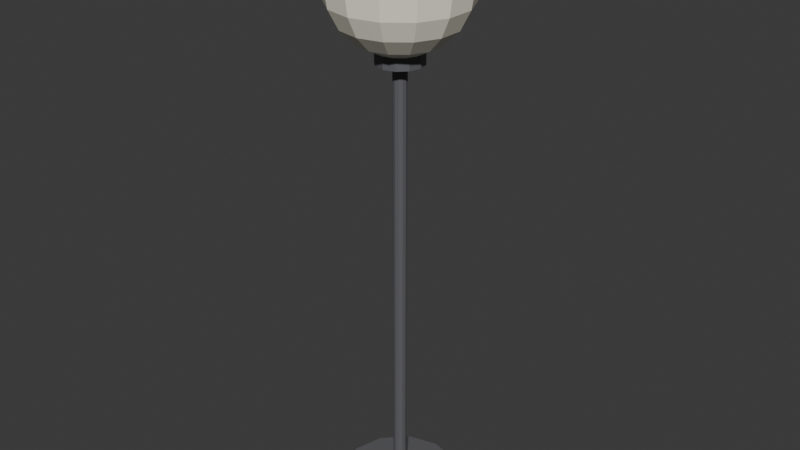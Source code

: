 # Source: ILU_Piso_Bola_v01.blend  (saved by Blender 4.2.66; exported with 4.5.12 LTS)
import bpy
from mathutils import Matrix  # noqa: F401  (used for matrix-valued properties, if any)

bpy.ops.wm.read_factory_settings(use_empty=True)
scene = bpy.context.scene
scene.name = 'Scene'

# ---- collections
col_collection = bpy.data.collections.new('Collection'); scene.collection.children.link(col_collection)

# ---- materials (node trees are filled in below, after node groups)
mat_polyroom_pbr = bpy.data.materials.new('Polyroom_PBR')

# ---- material node trees
mat_polyroom_pbr.use_nodes = True; mat_polyroom_pbr.node_tree.nodes.clear()
_N = mat_polyroom_pbr.node_tree.nodes; _L = mat_polyroom_pbr.node_tree.links
n0 = _N.new('ShaderNodeOutputMaterial'); n0.name = 'Material Output'; n0.location = (300, 0)
n1 = _N.new('ShaderNodeBsdfPrincipled'); n1.name = 'Principled BSDF'; n1.location = (0, 0)
n2 = _N.new('ShaderNodeVertexColor'); n2.name = 'Color Attribute'; n2.location = (-300, 0)
n2.layer_name = 'Color'
_L.new(n2.outputs[0], n1.inputs[0])
_L.new(n1.outputs[0], n0.inputs[0])
n0.is_active_output = True

# ---- world
world_world = bpy.data.worlds.new('World'); scene.world = world_world
world_world.use_nodes = True; world_world.node_tree.nodes.clear()
_N = world_world.node_tree.nodes; _L = world_world.node_tree.links
n0 = _N.new('ShaderNodeOutputWorld'); n0.name = 'World Output'; n0.location = (300, 300)
n1 = _N.new('ShaderNodeBackground'); n1.name = 'Background'; n1.location = (10, 300)
n1.inputs[0].default_value = (0.05088, 0.05088, 0.05088, 1.0)
_L.new(n1.outputs[0], n0.inputs[0])
n0.is_active_output = True
world_world.color = (0.05088, 0.05088, 0.05088)
world_world.sun_shadow_jitter_overblur = 0.0

# ---- meshes
me_ilu_piso_bola_v01_mesh = bpy.data.meshes.new('ILU_Piso_Bola_v01_Mesh')
me_ilu_piso_bola_v01_mesh.from_pydata([(0.0, 0.16, 0.0), (0.0, 0.16, 0.03), (0.08, 0.1386, 0.0), (0.08, 0.1386, 0.03), (0.1386, 0.08, 0.0), (0.1386, 0.08, 0.03), (0.16, 0.0, 0.0), (0.16, 0.0, 0.03), (0.1386, -0.08, 0.0), (0.1386, -0.08, 0.03), (0.08, -0.1386, 0.0), (0.08, -0.1386, 0.03), (0.0, -0.16, 0.0), (0.0, -0.16, 0.03), (-0.08, -0.1386, 0.0), (-0.08, -0.1386, 0.03), (-0.1386, -0.08, 0.0), (-0.1386, -0.08, 0.03), (-0.16, 0.0, 0.0), (-0.16, 0.0, 0.03), (-0.1386, 0.08, 0.0), (-0.1386, 0.08, 0.03), (-0.08, 0.1386, 0.0), (-0.08, 0.1386, 0.03), (0.0, 0.018, 0.03), (0.0, 0.018, 1.23), (0.009, 0.01559, 0.03), (0.009, 0.01559, 1.23), (0.01559, 0.009, 0.03), (0.01559, 0.009, 1.23), (0.018, 0.0, 0.03), (0.018, 0.0, 1.23), (0.01559, -0.009, 0.03), (0.01559, -0.009, 1.23), (0.009, -0.01559, 0.03), (0.009, -0.01559, 1.23), (0.0, -0.018, 0.03), (0.0, -0.018, 1.23), (-0.009, -0.01559, 0.03), (-0.009, -0.01559, 1.23), (-0.01559, -0.009, 0.03), (-0.01559, -0.009, 1.23), (-0.018, 0.0, 0.03), (-0.018, 0.0, 1.23), (-0.01559, 0.009, 0.03), (-0.01559, 0.009, 1.23), (-0.009, 0.01559, 0.03), (-0.009, 0.01559, 1.23), (0.0, 0.1456, 1.506), (0.0, 0.1712, 1.456), (0.0, 0.18, 1.4), (0.0, 0.1712, 1.344), (0.0, 0.1058, 1.254), (0.0, 0.05562, 1.229), (0.0, 0.0, 1.58), (0.02413, 0.05011, 1.571), (0.04591, 0.09532, 1.546), (0.06318, 0.1312, 1.506), (0.07428, 0.1542, 1.456), (0.0781, 0.1622, 1.4), (0.07428, 0.1542, 1.344), (0.06318, 0.1312, 1.294), (0.04591, 0.09532, 1.254), (0.02413, 0.05011, 1.229), (0.04349, 0.03468, 1.571), (0.08272, 0.06597, 1.546), (0.1139, 0.09079, 1.506), (0.1338, 0.1067, 1.456), (0.1407, 0.1122, 1.4), (0.1338, 0.1067, 1.344), (0.1139, 0.09079, 1.294), (0.08272, 0.06597, 1.254), (0.04349, 0.03468, 1.229), (0.05423, 0.01238, 1.571), (0.1031, 0.02354, 1.546), (0.142, 0.0324, 1.506), (0.1669, 0.03809, 1.456), (0.1755, 0.04005, 1.4), (0.1669, 0.03809, 1.344), (0.142, 0.0324, 1.294), (0.1031, 0.02354, 1.254), (0.05423, 0.01238, 1.229), (0.05423, -0.01238, 1.571), (0.1031, -0.02354, 1.546), (0.142, -0.0324, 1.506), (0.1669, -0.03809, 1.456), (0.1755, -0.04005, 1.4), (0.1669, -0.03809, 1.344), (0.142, -0.0324, 1.294), (0.1031, -0.02354, 1.254), (0.05423, -0.01238, 1.229), (0.04349, -0.03468, 1.571), (0.08272, -0.06597, 1.546), (0.1139, -0.09079, 1.506), (0.1338, -0.1067, 1.456), (0.1407, -0.1122, 1.4), (0.1338, -0.1067, 1.344), (0.1139, -0.09079, 1.294), (0.08272, -0.06597, 1.254), (0.04349, -0.03468, 1.229), (0.02413, -0.05011, 1.571), (0.04591, -0.09532, 1.546), (0.06318, -0.1312, 1.506), (0.07428, -0.1542, 1.456), (0.0781, -0.1622, 1.4), (0.07428, -0.1542, 1.344), (0.06318, -0.1312, 1.294), (0.04591, -0.09532, 1.254), (0.02413, -0.05011, 1.229), (-7.451e-09, -0.05562, 1.571), (-2.98e-08, -0.1058, 1.546), (-1.863e-08, -0.1456, 1.506), (-1.49e-08, -0.1712, 1.456), (-5.215e-08, -0.18, 1.4), (-1.49e-08, -0.1712, 1.344), (-1.863e-08, -0.1456, 1.294), (-2.98e-08, -0.1058, 1.254), (-7.451e-09, -0.05562, 1.229), (-0.02413, -0.05011, 1.571), (-0.04591, -0.09532, 1.546), (-0.06318, -0.1312, 1.506), (-0.07428, -0.1542, 1.456), (-0.0781, -0.1622, 1.4), (-0.07428, -0.1542, 1.344), (-0.06318, -0.1312, 1.294), (-0.04591, -0.09532, 1.254), (-0.02413, -0.05011, 1.229), (-0.04349, -0.03468, 1.571), (-0.08272, -0.06597, 1.546), (-0.1139, -0.09079, 1.506), (-0.1338, -0.1067, 1.456), (-0.1407, -0.1122, 1.4), (-0.1338, -0.1067, 1.344), (-0.1139, -0.09079, 1.294), (-0.08272, -0.06597, 1.254), (-0.04349, -0.03468, 1.229), (0.0, 0.0, 1.22), (-0.05423, -0.01238, 1.571), (-0.1031, -0.02354, 1.546), (-0.142, -0.0324, 1.506), (-0.1669, -0.03809, 1.456), (-0.1755, -0.04005, 1.4), (-0.1669, -0.03809, 1.344), (-0.142, -0.0324, 1.294), (-0.1031, -0.02354, 1.254), (-0.05423, -0.01238, 1.229), (-0.05423, 0.01238, 1.571), (-0.1031, 0.02354, 1.546), (-0.142, 0.0324, 1.506), (-0.1669, 0.03809, 1.456), (-0.1755, 0.04005, 1.4), (-0.1669, 0.03809, 1.344), (-0.142, 0.0324, 1.294), (-0.1031, 0.02354, 1.254), (-0.05423, 0.01238, 1.229), (-0.04349, 0.03468, 1.571), (-0.08272, 0.06597, 1.546), (-0.1139, 0.09079, 1.506), (-0.1338, 0.1067, 1.456), (-0.1407, 0.1122, 1.4), (-0.1338, 0.1067, 1.344), (-0.1139, 0.09079, 1.294), (-0.08272, 0.06597, 1.254), (-0.04349, 0.03468, 1.229), (-0.02413, 0.05011, 1.571), (-0.04591, 0.09532, 1.546), (-0.06318, 0.1312, 1.506), (-0.07428, 0.1542, 1.456), (-0.0781, 0.1622, 1.4), (-0.07428, 0.1542, 1.344), (-0.06318, 0.1312, 1.294), (-0.04591, 0.09532, 1.254), (-0.02413, 0.05011, 1.229), (1.118e-08, 0.05562, 1.571), (4.843e-08, 0.1058, 1.546), (3.725e-08, 0.1456, 1.294), (0.0, 0.06, 1.2), (0.0, 0.06, 1.24), (0.03, 0.05196, 1.2), (0.03, 0.05196, 1.24), (0.05196, 0.03, 1.2), (0.05196, 0.03, 1.24), (0.06, 0.0, 1.2), (0.06, 0.0, 1.24), (0.05196, -0.03, 1.2), (0.05196, -0.03, 1.24), (0.03, -0.05196, 1.2), (0.03, -0.05196, 1.24), (0.0, -0.06, 1.2), (0.0, -0.06, 1.24), (-0.03, -0.05196, 1.2), (-0.03, -0.05196, 1.24), (-0.05196, -0.03, 1.2), (-0.05196, -0.03, 1.24), (-0.06, 0.0, 1.2), (-0.06, 0.0, 1.24), (-0.05196, 0.03, 1.2), (-0.05196, 0.03, 1.24), (-0.03, 0.05196, 1.2), (-0.03, 0.05196, 1.24)], [], [(0, 1, 3, 2), (2, 3, 5, 4), (4, 5, 7, 6), (6, 7, 9, 8), (8, 9, 11, 10), (10, 11, 13, 12), (12, 13, 15, 14), (14, 15, 17, 16), (16, 17, 19, 18), (18, 19, 21, 20), (3, 1, 23, 21, 19, 17, 15, 13, 11, 9, 7, 5), (20, 21, 23, 22), (22, 23, 1, 0), (0, 2, 4, 6, 8, 10, 12, 14, 16, 18, 20, 22), (24, 25, 27, 26), (26, 27, 29, 28), (28, 29, 31, 30), (30, 31, 33, 32), (32, 33, 35, 34), (34, 35, 37, 36), (36, 37, 39, 38), (38, 39, 41, 40), (40, 41, 43, 42), (42, 43, 45, 44), (27, 25, 47, 45, 43, 41, 39, 37, 35, 33, 31, 29), (44, 45, 47, 46), (46, 47, 25, 24), (24, 26, 28, 30, 32, 34, 36, 38, 40, 42, 44, 46), (50, 49, 58, 59), (174, 173, 55, 56), (53, 52, 62, 63), (51, 50, 59, 60), (48, 174, 56, 57), (136, 53, 63), (175, 51, 60, 61), (49, 48, 57, 58), (173, 54, 55), (52, 175, 61, 62), (59, 58, 67, 68), (56, 55, 64, 65), (63, 62, 71, 72), (60, 59, 68, 69), (57, 56, 65, 66), (136, 63, 72), (61, 60, 69, 70), (58, 57, 66, 67), (55, 54, 64), (62, 61, 70, 71), (64, 54, 73), (71, 70, 79, 80), (68, 67, 76, 77), (65, 64, 73, 74), (72, 71, 80, 81), (69, 68, 77, 78), (66, 65, 74, 75), (136, 72, 81), (70, 69, 78, 79), (67, 66, 75, 76), (76, 75, 84, 85), (73, 54, 82), (80, 79, 88, 89), (77, 76, 85, 86), (74, 73, 82, 83), (81, 80, 89, 90), (78, 77, 86, 87), (75, 74, 83, 84), (136, 81, 90), (79, 78, 87, 88), (136, 90, 99), (88, 87, 96, 97), (85, 84, 93, 94), (82, 54, 91), (89, 88, 97, 98), (86, 85, 94, 95), (83, 82, 91, 92), (90, 89, 98, 99), (87, 86, 95, 96), (84, 83, 92, 93), (96, 95, 104, 105), (93, 92, 101, 102), (136, 99, 108), (97, 96, 105, 106), (94, 93, 102, 103), (91, 54, 100), (98, 97, 106, 107), (95, 94, 103, 104), (92, 91, 100, 101), (99, 98, 107, 108), (101, 100, 109, 110), (108, 107, 116, 117), (105, 104, 113, 114), (102, 101, 110, 111), (136, 108, 117), (106, 105, 114, 115), (103, 102, 111, 112), (100, 54, 109), (107, 106, 115, 116), (104, 103, 112, 113), (113, 112, 121, 122), (110, 109, 118, 119), (117, 116, 125, 126), (114, 113, 122, 123), (111, 110, 119, 120), (136, 117, 126), (115, 114, 123, 124), (112, 111, 120, 121), (109, 54, 118), (116, 115, 124, 125), (118, 54, 127), (125, 124, 133, 134), (122, 121, 130, 131), (119, 118, 127, 128), (126, 125, 134, 135), (123, 122, 131, 132), (120, 119, 128, 129), (136, 126, 135), (124, 123, 132, 133), (121, 120, 129, 130), (133, 132, 142, 143), (130, 129, 139, 140), (127, 54, 137), (134, 133, 143, 144), (131, 130, 140, 141), (128, 127, 137, 138), (135, 134, 144, 145), (132, 131, 141, 142), (129, 128, 138, 139), (136, 135, 145), (139, 138, 147, 148), (136, 145, 154), (143, 142, 151, 152), (140, 139, 148, 149), (137, 54, 146), (144, 143, 152, 153), (141, 140, 149, 150), (138, 137, 146, 147), (145, 144, 153, 154), (142, 141, 150, 151), (151, 150, 159, 160), (148, 147, 156, 157), (136, 154, 163), (152, 151, 160, 161), (149, 148, 157, 158), (146, 54, 155), (153, 152, 161, 162), (150, 149, 158, 159), (147, 146, 155, 156), (154, 153, 162, 163), (156, 155, 164, 165), (163, 162, 171, 172), (160, 159, 168, 169), (157, 156, 165, 166), (136, 163, 172), (161, 160, 169, 170), (158, 157, 166, 167), (155, 54, 164), (162, 161, 170, 171), (159, 158, 167, 168), (171, 170, 175, 52), (168, 167, 49, 50), (165, 164, 173, 174), (172, 171, 52, 53), (169, 168, 50, 51), (166, 165, 174, 48), (136, 172, 53), (170, 169, 51, 175), (167, 166, 48, 49), (164, 54, 173), (176, 177, 179, 178), (178, 179, 181, 180), (180, 181, 183, 182), (182, 183, 185, 184), (184, 185, 187, 186), (186, 187, 189, 188), (188, 189, 191, 190), (190, 191, 193, 192), (192, 193, 195, 194), (194, 195, 197, 196), (179, 177, 199, 197, 195, 193, 191, 189, 187, 185, 183, 181), (196, 197, 199, 198), (198, 199, 177, 176), (176, 178, 180, 182, 184, 186, 188, 190, 192, 194, 196, 198)])
_uv = me_ilu_piso_bola_v01_mesh.uv_layers.new(name='UVMap')
_uv.uv.foreach_set('vector', [0.1642, 0.3987, 0.1478, 0.3987, 0.1478, 0.3591, 0.1642, 0.3591, 0.4929, 0.26, 0.4764, 0.26, 0.4764, 0.2212, 0.4929, 0.2212, 0.4929, 0.2212, 0.4764, 0.2212, 0.4764, 0.1759, 0.4929, 0.1759, 0.4929, 0.1759, 0.4764, 0.1759, 0.4764, 0.1363, 0.4929, 0.1363, 0.4929, 0.1279, 0.4764, 0.1279, 0.4764, 0.08911, 0.4929, 0.08911, 0.4929, 0.08911, 0.4764, 0.08911, 0.4764, 0.04382, 0.4929, 0.04382, 0.4929, 0.04382, 0.4764, 0.04382, 0.4764, 0.0042, 0.4929, 0.0042, 0.5177, 0.1279, 0.5013, 0.1279, 0.5013, 0.08911, 0.5177, 0.08911, 0.5177, 0.08911, 0.5013, 0.08911, 0.5013, 0.04382, 0.5177, 0.04382, 0.5177, 0.04382, 0.5013, 0.04382, 0.5013, 0.0042, 0.5177, 0.0042, 0.02685, 0.1506, 0.0042, 0.1114, 0.0042, 0.06607, 0.02685, 0.02685, 0.06607, 0.0042, 0.1114, 0.0042, 0.1506, 0.02685, 0.1732, 0.06607, 0.1732, 0.1114, 0.1506, 0.1506, 0.1114, 0.1732, 0.06607, 0.1732, 0.1642, 0.4828, 0.1478, 0.4828, 0.1478, 0.444, 0.1642, 0.444, 0.1642, 0.444, 0.1478, 0.444, 0.1478, 0.3987, 0.1642, 0.3987, 0.0042, 0.2888, 0.0042, 0.2435, 0.02685, 0.2043, 0.06607, 0.1816, 0.1114, 0.1816, 0.1506, 0.2043, 0.1732, 0.2435, 0.1732, 0.2888, 0.1506, 0.328, 0.1114, 0.3507, 0.06607, 0.3507, 0.02685, 0.328, 0.5157, 0.9958, 0.5157, 0.3396, 0.5201, 0.3396, 0.5201, 0.9958, 0.5509, 0.9958, 0.5509, 0.3396, 0.5552, 0.3396, 0.5552, 0.9958, 0.5552, 0.9958, 0.5552, 0.3396, 0.5603, 0.3396, 0.5603, 0.9958, 0.5603, 0.9958, 0.5603, 0.3396, 0.5648, 0.3396, 0.5648, 0.9958, 0.5285, 0.9958, 0.5285, 0.3396, 0.5329, 0.3396, 0.5329, 0.9958, 0.5329, 0.9958, 0.5329, 0.3396, 0.538, 0.3396, 0.538, 0.9958, 0.538, 0.9958, 0.538, 0.3396, 0.5425, 0.3396, 0.5425, 0.9958, 0.5732, 0.9958, 0.5732, 0.3396, 0.5775, 0.3396, 0.5775, 0.9958, 0.5775, 0.9958, 0.5775, 0.3396, 0.5826, 0.3396, 0.5826, 0.9958, 0.5826, 0.9958, 0.5826, 0.3396, 0.5871, 0.3396, 0.5871, 0.9958, 0.4834, 0.2875, 0.479, 0.2849, 0.4764, 0.2805, 0.4764, 0.2754, 0.479, 0.271, 0.4834, 0.2684, 0.4885, 0.2684, 0.4929, 0.271, 0.4955, 0.2754, 0.4955, 0.2805, 0.4929, 0.2849, 0.4885, 0.2875, 0.5062, 0.9958, 0.5062, 0.3396, 0.5106, 0.3396, 0.5106, 0.9958, 0.5106, 0.9958, 0.5106, 0.3396, 0.5157, 0.3396, 0.5157, 0.9958, 0.479, 0.3123, 0.4764, 0.3079, 0.4764, 0.3028, 0.479, 0.2984, 0.4834, 0.2959, 0.4885, 0.2959, 0.4929, 0.2984, 0.4955, 0.3028, 0.4955, 0.3079, 0.4929, 0.3123, 0.4885, 0.3149, 0.4834, 0.3149, 0.429, 0.2515, 0.4278, 0.2211, 0.465, 0.2211, 0.468, 0.2515, 0.2844, 0.136, 0.2725, 0.1112, 0.2831, 0.1028, 0.3045, 0.1199, 0.2355, 0.2705, 0.214, 0.2876, 0.2029, 0.2644, 0.2296, 0.2583, 0.4278, 0.2819, 0.429, 0.2515, 0.468, 0.2515, 0.465, 0.2819, 0.2938, 0.1556, 0.2844, 0.136, 0.3045, 0.1199, 0.3215, 0.1335, 0.2593, 0.2515, 0.2355, 0.2705, 0.2296, 0.2583, 0.4244, 0.3094, 0.4278, 0.2819, 0.465, 0.2819, 0.456, 0.3094, 0.4278, 0.2211, 0.4244, 0.1937, 0.456, 0.1937, 0.465, 0.2211, 0.2725, 0.1112, 0.2593, 0.08384, 0.2831, 0.1028, 0.214, 0.2876, 0.197, 0.3012, 0.1816, 0.2692, 0.2029, 0.2644, 0.1816, 0.4192, 0.1853, 0.3888, 0.2184, 0.3888, 0.2164, 0.4192, 0.3045, 0.1199, 0.2831, 0.1028, 0.2889, 0.09061, 0.3157, 0.09671, 0.2296, 0.2583, 0.2029, 0.2644, 0.2029, 0.2386, 0.2296, 0.2447, 0.1853, 0.4496, 0.1816, 0.4192, 0.2164, 0.4192, 0.2184, 0.4496, 0.3215, 0.1335, 0.3045, 0.1199, 0.3157, 0.09671, 0.3369, 0.1016, 0.2593, 0.2515, 0.2296, 0.2583, 0.2296, 0.2447, 0.1961, 0.477, 0.1853, 0.4496, 0.2184, 0.4496, 0.2242, 0.477, 0.1853, 0.3888, 0.1961, 0.3613, 0.2242, 0.3613, 0.2184, 0.3888, 0.2831, 0.1028, 0.2593, 0.08384, 0.2889, 0.09061, 0.2029, 0.2644, 0.1816, 0.2692, 0.1816, 0.2338, 0.2029, 0.2386, 0.2889, 0.09061, 0.2593, 0.08384, 0.2889, 0.07707, 0.2333, 0.4988, 0.2242, 0.477, 0.2589, 0.477, 0.2585, 0.4988, 0.2164, 0.4192, 0.2184, 0.3888, 0.2592, 0.3888, 0.2593, 0.4192, 0.3157, 0.09671, 0.2889, 0.09061, 0.2889, 0.07707, 0.3157, 0.07096, 0.2296, 0.2447, 0.2029, 0.2386, 0.214, 0.2154, 0.2355, 0.2325, 0.2184, 0.4496, 0.2164, 0.4192, 0.2593, 0.4192, 0.2592, 0.4496, 0.2242, 0.3613, 0.2333, 0.3396, 0.2585, 0.3396, 0.2589, 0.3613, 0.2593, 0.2515, 0.2296, 0.2447, 0.2355, 0.2325, 0.2242, 0.477, 0.2184, 0.4496, 0.2592, 0.4496, 0.2589, 0.477, 0.2184, 0.3888, 0.2242, 0.3613, 0.2589, 0.3613, 0.2592, 0.3888, 0.2592, 0.3888, 0.2589, 0.3613, 0.2933, 0.3613, 0.2996, 0.3888, 0.2889, 0.07707, 0.2593, 0.08384, 0.2831, 0.06487, 0.214, 0.2154, 0.197, 0.2019, 0.2247, 0.1798, 0.2342, 0.1994, 0.2593, 0.4192, 0.2592, 0.3888, 0.2996, 0.3888, 0.3018, 0.4192, 0.3157, 0.07096, 0.2889, 0.07707, 0.2831, 0.06487, 0.3045, 0.04776, 0.2355, 0.2325, 0.214, 0.2154, 0.2342, 0.1994, 0.2461, 0.2241, 0.2592, 0.4496, 0.2593, 0.4192, 0.3018, 0.4192, 0.2996, 0.4496, 0.3369, 0.06612, 0.3157, 0.07096, 0.3045, 0.04776, 0.3215, 0.03418, 0.2593, 0.2515, 0.2355, 0.2325, 0.2461, 0.2241, 0.2589, 0.477, 0.2592, 0.4496, 0.2996, 0.4496, 0.2933, 0.477, 0.2593, 0.2515, 0.2461, 0.2241, 0.2593, 0.2211, 0.2933, 0.477, 0.2996, 0.4496, 0.3317, 0.4496, 0.3206, 0.477, 0.2996, 0.3888, 0.2933, 0.3613, 0.3206, 0.3613, 0.3317, 0.3888, 0.2831, 0.06487, 0.2593, 0.08384, 0.2725, 0.05643, 0.2342, 0.1994, 0.2247, 0.1798, 0.2593, 0.1719, 0.2593, 0.1937, 0.3018, 0.4192, 0.2996, 0.3888, 0.3317, 0.3888, 0.3355, 0.4192, 0.3045, 0.04776, 0.2831, 0.06487, 0.2725, 0.05643, 0.2844, 0.03171, 0.2461, 0.2241, 0.2342, 0.1994, 0.2593, 0.1937, 0.2593, 0.2211, 0.2996, 0.4496, 0.3018, 0.4192, 0.3355, 0.4192, 0.3317, 0.4496, 0.3215, 0.03418, 0.3045, 0.04776, 0.2844, 0.03171, 0.2938, 0.01209, 0.3482, 0.1143, 0.3453, 0.08384, 0.3852, 0.08384, 0.3861, 0.1143, 0.2938, 0.01209, 0.2844, 0.03171, 0.2593, 0.02598, 0.2593, 0.0042, 0.2593, 0.2515, 0.2593, 0.2211, 0.2725, 0.2241, 0.3567, 0.1417, 0.3482, 0.1143, 0.3861, 0.1143, 0.389, 0.1417, 0.3482, 0.05342, 0.3567, 0.02598, 0.389, 0.02598, 0.3861, 0.05342, 0.2725, 0.05643, 0.2593, 0.08384, 0.2593, 0.05342, 0.2593, 0.1937, 0.2593, 0.1719, 0.2938, 0.1798, 0.2844, 0.1994, 0.3453, 0.08384, 0.3482, 0.05342, 0.3861, 0.05342, 0.3852, 0.08384, 0.2844, 0.03171, 0.2725, 0.05643, 0.2593, 0.05342, 0.2593, 0.02598, 0.2593, 0.2211, 0.2593, 0.1937, 0.2844, 0.1994, 0.2725, 0.2241, 0.2593, 0.02598, 0.2593, 0.05342, 0.2461, 0.05643, 0.2342, 0.03171, 0.2725, 0.2241, 0.2844, 0.1994, 0.3045, 0.2154, 0.2831, 0.2325, 0.3861, 0.1143, 0.3852, 0.08384, 0.429, 0.08384, 0.4278, 0.1143, 0.389, 0.02598, 0.3934, 0.0042, 0.4191, 0.0042, 0.4244, 0.02598, 0.2593, 0.2515, 0.2725, 0.2241, 0.2831, 0.2325, 0.389, 0.1417, 0.3861, 0.1143, 0.4278, 0.1143, 0.4244, 0.1417, 0.3861, 0.05342, 0.389, 0.02598, 0.4244, 0.02598, 0.4278, 0.05342, 0.2593, 0.05342, 0.2593, 0.08384, 0.2461, 0.05643, 0.3934, 0.1635, 0.389, 0.1417, 0.4244, 0.1417, 0.4191, 0.1635, 0.3852, 0.08384, 0.3861, 0.05342, 0.4278, 0.05342, 0.429, 0.08384, 0.429, 0.08384, 0.4278, 0.05342, 0.465, 0.05342, 0.468, 0.08384, 0.2342, 0.03171, 0.2461, 0.05643, 0.2355, 0.06487, 0.214, 0.04776, 0.2831, 0.2325, 0.3045, 0.2154, 0.3157, 0.2386, 0.2889, 0.2447, 0.4278, 0.1143, 0.429, 0.08384, 0.468, 0.08384, 0.465, 0.1143, 0.2247, 0.01209, 0.2342, 0.03171, 0.214, 0.04776, 0.197, 0.03418, 0.2593, 0.2515, 0.2831, 0.2325, 0.2889, 0.2447, 0.4244, 0.1417, 0.4278, 0.1143, 0.465, 0.1143, 0.456, 0.1417, 0.4278, 0.05342, 0.4244, 0.02598, 0.456, 0.02598, 0.465, 0.05342, 0.2461, 0.05643, 0.2593, 0.08384, 0.2355, 0.06487, 0.3045, 0.2154, 0.3215, 0.2019, 0.3369, 0.2338, 0.3157, 0.2386, 0.2355, 0.06487, 0.2593, 0.08384, 0.2296, 0.07707, 0.3157, 0.2386, 0.3369, 0.2338, 0.3369, 0.2692, 0.3157, 0.2644, 0.3439, 0.4192, 0.3476, 0.3888, 0.3807, 0.3888, 0.3787, 0.4192, 0.214, 0.04776, 0.2355, 0.06487, 0.2296, 0.07707, 0.2029, 0.07096, 0.2889, 0.2447, 0.3157, 0.2386, 0.3157, 0.2644, 0.2889, 0.2583, 0.3476, 0.4496, 0.3439, 0.4192, 0.3787, 0.4192, 0.3807, 0.4496, 0.197, 0.03418, 0.214, 0.04776, 0.2029, 0.07096, 0.1816, 0.06612, 0.2593, 0.2515, 0.2889, 0.2447, 0.2889, 0.2583, 0.3584, 0.477, 0.3476, 0.4496, 0.3807, 0.4496, 0.3865, 0.477, 0.3476, 0.3888, 0.3584, 0.3613, 0.3865, 0.3613, 0.3807, 0.3888, 0.3865, 0.477, 0.3807, 0.4496, 0.4215, 0.4496, 0.4212, 0.477, 0.3807, 0.3888, 0.3865, 0.3613, 0.4212, 0.3613, 0.4215, 0.3888, 0.2296, 0.07707, 0.2593, 0.08384, 0.2296, 0.09061, 0.3956, 0.4988, 0.3865, 0.477, 0.4212, 0.477, 0.4208, 0.4988, 0.3787, 0.4192, 0.3807, 0.3888, 0.4215, 0.3888, 0.4216, 0.4192, 0.2029, 0.07096, 0.2296, 0.07707, 0.2296, 0.09061, 0.2029, 0.09671, 0.2889, 0.2583, 0.3157, 0.2644, 0.3045, 0.2876, 0.2831, 0.2705, 0.3807, 0.4496, 0.3787, 0.4192, 0.4216, 0.4192, 0.4215, 0.4496, 0.3865, 0.3613, 0.3956, 0.3396, 0.4208, 0.3396, 0.4212, 0.3613, 0.2593, 0.2515, 0.2889, 0.2583, 0.2831, 0.2705, 0.1816, 0.1016, 0.2029, 0.09671, 0.214, 0.1199, 0.197, 0.1335, 0.2593, 0.2515, 0.2831, 0.2705, 0.2725, 0.2789, 0.4212, 0.477, 0.4215, 0.4496, 0.4619, 0.4496, 0.4556, 0.477, 0.4215, 0.3888, 0.4212, 0.3613, 0.4556, 0.3613, 0.4619, 0.3888, 0.2296, 0.09061, 0.2593, 0.08384, 0.2355, 0.1028, 0.3045, 0.2876, 0.3215, 0.3012, 0.2938, 0.3233, 0.2844, 0.3036, 0.4216, 0.4192, 0.4215, 0.3888, 0.4619, 0.3888, 0.4641, 0.4192, 0.2029, 0.09671, 0.2296, 0.09061, 0.2355, 0.1028, 0.214, 0.1199, 0.2831, 0.2705, 0.3045, 0.2876, 0.2844, 0.3036, 0.2725, 0.2789, 0.4215, 0.4496, 0.4216, 0.4192, 0.4641, 0.4192, 0.4619, 0.4496, 0.4619, 0.4496, 0.4641, 0.4192, 0.4978, 0.4192, 0.494, 0.4496, 0.197, 0.1335, 0.214, 0.1199, 0.2342, 0.136, 0.2247, 0.1556, 0.2593, 0.2515, 0.2725, 0.2789, 0.2593, 0.2819, 0.4556, 0.477, 0.4619, 0.4496, 0.494, 0.4496, 0.4829, 0.477, 0.4619, 0.3888, 0.4556, 0.3613, 0.4829, 0.3613, 0.494, 0.3888, 0.2355, 0.1028, 0.2593, 0.08384, 0.2461, 0.1112, 0.2844, 0.3036, 0.2938, 0.3233, 0.2593, 0.3312, 0.2593, 0.3094, 0.4641, 0.4192, 0.4619, 0.3888, 0.494, 0.3888, 0.4978, 0.4192, 0.214, 0.1199, 0.2355, 0.1028, 0.2461, 0.1112, 0.2342, 0.136, 0.2725, 0.2789, 0.2844, 0.3036, 0.2593, 0.3094, 0.2593, 0.2819, 0.2342, 0.136, 0.2461, 0.1112, 0.2593, 0.1143, 0.2593, 0.1417, 0.2593, 0.2819, 0.2593, 0.3094, 0.2342, 0.3036, 0.2461, 0.2789, 0.3482, 0.2819, 0.3453, 0.2515, 0.3852, 0.2515, 0.3861, 0.2819, 0.2247, 0.1556, 0.2342, 0.136, 0.2593, 0.1417, 0.2593, 0.1635, 0.2593, 0.2515, 0.2593, 0.2819, 0.2461, 0.2789, 0.3567, 0.3094, 0.3482, 0.2819, 0.3861, 0.2819, 0.389, 0.3094, 0.3482, 0.2211, 0.3567, 0.1937, 0.389, 0.1937, 0.3861, 0.2211, 0.2461, 0.1112, 0.2593, 0.08384, 0.2593, 0.1143, 0.2593, 0.3094, 0.2593, 0.3312, 0.2247, 0.3233, 0.2342, 0.3036, 0.3453, 0.2515, 0.3482, 0.2211, 0.3861, 0.2211, 0.3852, 0.2515, 0.3934, 0.3312, 0.389, 0.3094, 0.4244, 0.3094, 0.4191, 0.3312, 0.3852, 0.2515, 0.3861, 0.2211, 0.4278, 0.2211, 0.429, 0.2515, 0.2593, 0.1417, 0.2593, 0.1143, 0.2725, 0.1112, 0.2844, 0.136, 0.2461, 0.2789, 0.2342, 0.3036, 0.214, 0.2876, 0.2355, 0.2705, 0.3861, 0.2819, 0.3852, 0.2515, 0.429, 0.2515, 0.4278, 0.2819, 0.389, 0.1937, 0.3934, 0.1719, 0.4191, 0.1719, 0.4244, 0.1937, 0.2593, 0.2515, 0.2461, 0.2789, 0.2355, 0.2705, 0.389, 0.3094, 0.3861, 0.2819, 0.4278, 0.2819, 0.4244, 0.3094, 0.3861, 0.2211, 0.389, 0.1937, 0.4244, 0.1937, 0.4278, 0.2211, 0.2593, 0.1143, 0.2593, 0.08384, 0.2725, 0.1112, 0.02608, 0.4457, 0.0042, 0.4457, 0.0042, 0.4309, 0.02608, 0.4309, 0.08663, 0.4773, 0.06475, 0.4773, 0.06475, 0.4627, 0.08663, 0.4627, 0.08663, 0.4627, 0.06475, 0.4627, 0.06475, 0.4457, 0.08663, 0.4457, 0.08663, 0.4457, 0.06475, 0.4457, 0.06475, 0.4309, 0.08663, 0.4309, 0.05635, 0.4773, 0.03448, 0.4773, 0.03448, 0.4627, 0.05635, 0.4627, 0.05635, 0.4627, 0.03448, 0.4627, 0.03448, 0.4457, 0.05635, 0.4457, 0.05635, 0.4457, 0.03448, 0.4457, 0.03448, 0.4309, 0.05635, 0.4309, 0.1169, 0.4773, 0.09503, 0.4773, 0.09503, 0.4627, 0.1169, 0.4627, 0.1169, 0.4627, 0.09503, 0.4627, 0.09503, 0.4457, 0.1169, 0.4457, 0.1169, 0.4457, 0.09503, 0.4457, 0.09503, 0.4309, 0.1169, 0.4309, 0.01269, 0.414, 0.0042, 0.3993, 0.0042, 0.3823, 0.01269, 0.3676, 0.0274, 0.3591, 0.04439, 0.3591, 0.0591, 0.3676, 0.06759, 0.3823, 0.06759, 0.3993, 0.0591, 0.414, 0.04439, 0.4225, 0.0274, 0.4225, 0.02608, 0.4773, 0.0042, 0.4773, 0.0042, 0.4627, 0.02608, 0.4627, 0.02608, 0.4627, 0.0042, 0.4627, 0.0042, 0.4457, 0.02608, 0.4457, 0.07599, 0.3993, 0.07599, 0.3823, 0.08448, 0.3676, 0.09919, 0.3591, 0.1162, 0.3591, 0.1309, 0.3676, 0.1394, 0.3823, 0.1394, 0.3993, 0.1309, 0.414, 0.1162, 0.4225, 0.09919, 0.4225, 0.08448, 0.414])
_ca = me_ilu_piso_bola_v01_mesh.color_attributes.new('Color', 'FLOAT_COLOR', 'POINT')
_ca.data.foreach_set('color', [0.12, 0.12, 0.13, 1.0, 0.12, 0.12, 0.13, 1.0, 0.12, 0.12, 0.13, 1.0, 0.12, 0.12, 0.13, 1.0, 0.12, 0.12, 0.13, 1.0, 0.12, 0.12, 0.13, 1.0, 0.12, 0.12, 0.13, 1.0, 0.12, 0.12, 0.13, 1.0, 0.12, 0.12, 0.13, 1.0, 0.12, 0.12, 0.13, 1.0, 0.12, 0.12, 0.13, 1.0, 0.12, 0.12, 0.13, 1.0, 0.12, 0.12, 0.13, 1.0, 0.12, 0.12, 0.13, 1.0, 0.12, 0.12, 0.13, 1.0, 0.12, 0.12, 0.13, 1.0, 0.12, 0.12, 0.13, 1.0, 0.12, 0.12, 0.13, 1.0, 0.12, 0.12, 0.13, 1.0, 0.12, 0.12, 0.13, 1.0, 0.12, 0.12, 0.13, 1.0, 0.12, 0.12, 0.13, 1.0, 0.12, 0.12, 0.13, 1.0, 0.12, 0.12, 0.13, 1.0, 0.12, 0.12, 0.13, 1.0, 0.12, 0.12, 0.13, 1.0, 0.12, 0.12, 0.13, 1.0, 0.12, 0.12, 0.13, 1.0, 0.12, 0.12, 0.13, 1.0, 0.12, 0.12, 0.13, 1.0, 0.12, 0.12, 0.13, 1.0, 0.12, 0.12, 0.13, 1.0, 0.12, 0.12, 0.13, 1.0, 0.12, 0.12, 0.13, 1.0, 0.12, 0.12, 0.13, 1.0, 0.12, 0.12, 0.13, 1.0, 0.12, 0.12, 0.13, 1.0, 0.12, 0.12, 0.13, 1.0, 0.12, 0.12, 0.13, 1.0, 0.12, 0.12, 0.13, 1.0, 0.12, 0.12, 0.13, 1.0, 0.12, 0.12, 0.13, 1.0, 0.12, 0.12, 0.13, 1.0, 0.12, 0.12, 0.13, 1.0, 0.12, 0.12, 0.13, 1.0, 0.12, 0.12, 0.13, 1.0, 0.12, 0.12, 0.13, 1.0, 0.12, 0.12, 0.13, 1.0, 1.0, 0.95, 0.8, 1.0, 1.0, 0.95, 0.8, 1.0, 1.0, 0.95, 0.8, 1.0, 1.0, 0.95, 0.8, 1.0, 1.0, 0.95, 0.8, 1.0, 1.0, 0.95, 0.8, 1.0, 1.0, 0.95, 0.8, 1.0, 1.0, 0.95, 0.8, 1.0, 1.0, 0.95, 0.8, 1.0, 1.0, 0.95, 0.8, 1.0, 1.0, 0.95, 0.8, 1.0, 1.0, 0.95, 0.8, 1.0, 1.0, 0.95, 0.8, 1.0, 1.0, 0.95, 0.8, 1.0, 1.0, 0.95, 0.8, 1.0, 1.0, 0.95, 0.8, 1.0, 1.0, 0.95, 0.8, 1.0, 1.0, 0.95, 0.8, 1.0, 1.0, 0.95, 0.8, 1.0, 1.0, 0.95, 0.8, 1.0, 1.0, 0.95, 0.8, 1.0, 1.0, 0.95, 0.8, 1.0, 1.0, 0.95, 0.8, 1.0, 1.0, 0.95, 0.8, 1.0, 1.0, 0.95, 0.8, 1.0, 1.0, 0.95, 0.8, 1.0, 1.0, 0.95, 0.8, 1.0, 1.0, 0.95, 0.8, 1.0, 1.0, 0.95, 0.8, 1.0, 1.0, 0.95, 0.8, 1.0, 1.0, 0.95, 0.8, 1.0, 1.0, 0.95, 0.8, 1.0, 1.0, 0.95, 0.8, 1.0, 1.0, 0.95, 0.8, 1.0, 1.0, 0.95, 0.8, 1.0, 1.0, 0.95, 0.8, 1.0, 1.0, 0.95, 0.8, 1.0, 1.0, 0.95, 0.8, 1.0, 1.0, 0.95, 0.8, 1.0, 1.0, 0.95, 0.8, 1.0, 1.0, 0.95, 0.8, 1.0, 1.0, 0.95, 0.8, 1.0, 1.0, 0.95, 0.8, 1.0, 1.0, 0.95, 0.8, 1.0, 1.0, 0.95, 0.8, 1.0, 1.0, 0.95, 0.8, 1.0, 1.0, 0.95, 0.8, 1.0, 1.0, 0.95, 0.8, 1.0, 1.0, 0.95, 0.8, 1.0, 1.0, 0.95, 0.8, 1.0, 1.0, 0.95, 0.8, 1.0, 1.0, 0.95, 0.8, 1.0, 1.0, 0.95, 0.8, 1.0, 1.0, 0.95, 0.8, 1.0, 1.0, 0.95, 0.8, 1.0, 1.0, 0.95, 0.8, 1.0, 1.0, 0.95, 0.8, 1.0, 1.0, 0.95, 0.8, 1.0, 1.0, 0.95, 0.8, 1.0, 1.0, 0.95, 0.8, 1.0, 1.0, 0.95, 0.8, 1.0, 1.0, 0.95, 0.8, 1.0, 1.0, 0.95, 0.8, 1.0, 1.0, 0.95, 0.8, 1.0, 1.0, 0.95, 0.8, 1.0, 1.0, 0.95, 0.8, 1.0, 1.0, 0.95, 0.8, 1.0, 1.0, 0.95, 0.8, 1.0, 1.0, 0.95, 0.8, 1.0, 1.0, 0.95, 0.8, 1.0, 1.0, 0.95, 0.8, 1.0, 1.0, 0.95, 0.8, 1.0, 1.0, 0.95, 0.8, 1.0, 1.0, 0.95, 0.8, 1.0, 1.0, 0.95, 0.8, 1.0, 1.0, 0.95, 0.8, 1.0, 1.0, 0.95, 0.8, 1.0, 1.0, 0.95, 0.8, 1.0, 1.0, 0.95, 0.8, 1.0, 1.0, 0.95, 0.8, 1.0, 1.0, 0.95, 0.8, 1.0, 1.0, 0.95, 0.8, 1.0, 1.0, 0.95, 0.8, 1.0, 1.0, 0.95, 0.8, 1.0, 1.0, 0.95, 0.8, 1.0, 1.0, 0.95, 0.8, 1.0, 1.0, 0.95, 0.8, 1.0, 1.0, 0.95, 0.8, 1.0, 1.0, 0.95, 0.8, 1.0, 1.0, 0.95, 0.8, 1.0, 1.0, 0.95, 0.8, 1.0, 1.0, 0.95, 0.8, 1.0, 1.0, 0.95, 0.8, 1.0, 1.0, 0.95, 0.8, 1.0, 1.0, 0.95, 0.8, 1.0, 1.0, 0.95, 0.8, 1.0, 1.0, 0.95, 0.8, 1.0, 1.0, 0.95, 0.8, 1.0, 1.0, 0.95, 0.8, 1.0, 1.0, 0.95, 0.8, 1.0, 1.0, 0.95, 0.8, 1.0, 1.0, 0.95, 0.8, 1.0, 1.0, 0.95, 0.8, 1.0, 1.0, 0.95, 0.8, 1.0, 1.0, 0.95, 0.8, 1.0, 1.0, 0.95, 0.8, 1.0, 1.0, 0.95, 0.8, 1.0, 1.0, 0.95, 0.8, 1.0, 1.0, 0.95, 0.8, 1.0, 1.0, 0.95, 0.8, 1.0, 1.0, 0.95, 0.8, 1.0, 1.0, 0.95, 0.8, 1.0, 1.0, 0.95, 0.8, 1.0, 1.0, 0.95, 0.8, 1.0, 1.0, 0.95, 0.8, 1.0, 1.0, 0.95, 0.8, 1.0, 1.0, 0.95, 0.8, 1.0, 1.0, 0.95, 0.8, 1.0, 1.0, 0.95, 0.8, 1.0, 1.0, 0.95, 0.8, 1.0, 1.0, 0.95, 0.8, 1.0, 1.0, 0.95, 0.8, 1.0, 1.0, 0.95, 0.8, 1.0, 1.0, 0.95, 0.8, 1.0, 1.0, 0.95, 0.8, 1.0, 1.0, 0.95, 0.8, 1.0, 1.0, 0.95, 0.8, 1.0, 1.0, 0.95, 0.8, 1.0, 0.12, 0.12, 0.13, 1.0, 0.12, 0.12, 0.13, 1.0, 0.12, 0.12, 0.13, 1.0, 0.12, 0.12, 0.13, 1.0, 0.12, 0.12, 0.13, 1.0, 0.12, 0.12, 0.13, 1.0, 0.12, 0.12, 0.13, 1.0, 0.12, 0.12, 0.13, 1.0, 0.12, 0.12, 0.13, 1.0, 0.12, 0.12, 0.13, 1.0, 0.12, 0.12, 0.13, 1.0, 0.12, 0.12, 0.13, 1.0, 0.12, 0.12, 0.13, 1.0, 0.12, 0.12, 0.13, 1.0, 0.12, 0.12, 0.13, 1.0, 0.12, 0.12, 0.13, 1.0, 0.12, 0.12, 0.13, 1.0, 0.12, 0.12, 0.13, 1.0, 0.12, 0.12, 0.13, 1.0, 0.12, 0.12, 0.13, 1.0, 0.12, 0.12, 0.13, 1.0, 0.12, 0.12, 0.13, 1.0, 0.12, 0.12, 0.13, 1.0, 0.12, 0.12, 0.13, 1.0])
me_ilu_piso_bola_v01_mesh.materials.append(mat_polyroom_pbr)
me_ilu_piso_bola_v01_mesh.update()

# ---- objects
ob_ilu_piso_bola_v01 = bpy.data.objects.new('ILU_Piso_Bola_v01', me_ilu_piso_bola_v01_mesh)

# ---- transforms, parenting, visibility, modifiers, constraints
ob_ilu_piso_bola_v01.location = (0.0, 0.0, 0.0)

# ---- collection membership
col_collection.objects.link(ob_ilu_piso_bola_v01)

# ---- scene / render settings (as saved in the file)
scene.frame_start = 1; scene.frame_end = 250; scene.frame_set(1)
scene.render.engine = 'BLENDER_EEVEE_NEXT'
bpy.context.view_layer.update()

# ---- added for rendering (the .blend has no active camera and no usable light): camera, sun
cam_auto = bpy.data.cameras.new('AutoCamera')
cam_auto.lens = 50.0
cam_auto.sensor_width = 36.0
cam_auto.clip_end = 1000.0
ob_auto_camera = bpy.data.objects.new('AutoCamera', cam_auto)
scene.collection.objects.link(ob_auto_camera)
ob_auto_camera.location = (1.53408, -1.8409, 2.01727)
ob_auto_camera.rotation_euler = (1.09748, -7.21219e-08, 0.694738)
scene.camera = ob_auto_camera
light_auto_sun = bpy.data.lights.new('AutoSun', 'SUN')
light_auto_sun.energy = 3.0
light_auto_sun.angle = 0.0523599
ob_auto_sun = bpy.data.objects.new('AutoSun', light_auto_sun)
scene.collection.objects.link(ob_auto_sun)
ob_auto_sun.rotation_euler = (0.872665, 0.174533, 0.523599)
bpy.context.view_layer.update()
